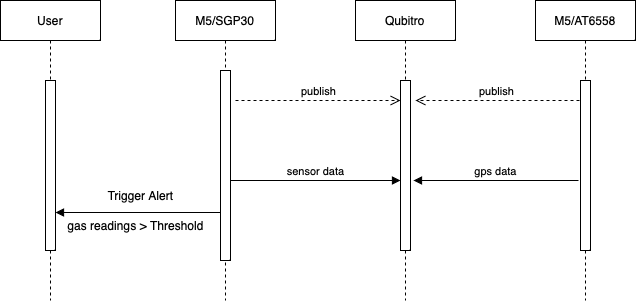

The diagram above was exported from draw.io. Its source (the exported page's mxGraphModel, read from the mxfile embedded in the PNG):
<mxGraphModel dx="954" dy="622" grid="1" gridSize="10" guides="1" tooltips="1" connect="1" arrows="1" fold="1" page="1" pageScale="1" pageWidth="850" pageHeight="1100" math="0" shadow="0">
  <root>
    <mxCell id="0" />
    <mxCell id="1" parent="0" />
    <mxCell id="aM9ryv3xv72pqoxQDRHE-1" value="M5/SGP30" style="shape=umlLifeline;perimeter=lifelinePerimeter;whiteSpace=wrap;html=1;container=0;dropTarget=0;collapsible=0;recursiveResize=0;outlineConnect=0;portConstraint=eastwest;newEdgeStyle={&quot;edgeStyle&quot;:&quot;elbowEdgeStyle&quot;,&quot;elbow&quot;:&quot;vertical&quot;,&quot;curved&quot;:0,&quot;rounded&quot;:0};" parent="1" vertex="1">
      <mxGeometry x="880" y="180" width="100" height="300" as="geometry" />
    </mxCell>
    <mxCell id="aM9ryv3xv72pqoxQDRHE-2" value="" style="html=1;points=[];perimeter=orthogonalPerimeter;outlineConnect=0;targetShapes=umlLifeline;portConstraint=eastwest;newEdgeStyle={&quot;edgeStyle&quot;:&quot;elbowEdgeStyle&quot;,&quot;elbow&quot;:&quot;vertical&quot;,&quot;curved&quot;:0,&quot;rounded&quot;:0};" parent="aM9ryv3xv72pqoxQDRHE-1" vertex="1">
      <mxGeometry x="45" y="70" width="10" height="190" as="geometry" />
    </mxCell>
    <mxCell id="aM9ryv3xv72pqoxQDRHE-5" value="Qubitro" style="shape=umlLifeline;perimeter=lifelinePerimeter;whiteSpace=wrap;html=1;container=0;dropTarget=0;collapsible=0;recursiveResize=0;outlineConnect=0;portConstraint=eastwest;newEdgeStyle={&quot;edgeStyle&quot;:&quot;elbowEdgeStyle&quot;,&quot;elbow&quot;:&quot;vertical&quot;,&quot;curved&quot;:0,&quot;rounded&quot;:0};" parent="1" vertex="1">
      <mxGeometry x="1060" y="180" width="100" height="300" as="geometry" />
    </mxCell>
    <mxCell id="aM9ryv3xv72pqoxQDRHE-6" value="" style="html=1;points=[];perimeter=orthogonalPerimeter;outlineConnect=0;targetShapes=umlLifeline;portConstraint=eastwest;newEdgeStyle={&quot;edgeStyle&quot;:&quot;elbowEdgeStyle&quot;,&quot;elbow&quot;:&quot;vertical&quot;,&quot;curved&quot;:0,&quot;rounded&quot;:0};" parent="aM9ryv3xv72pqoxQDRHE-5" vertex="1">
      <mxGeometry x="45" y="80" width="10" height="170" as="geometry" />
    </mxCell>
    <mxCell id="aM9ryv3xv72pqoxQDRHE-7" value="sensor data" style="html=1;verticalAlign=bottom;endArrow=block;edgeStyle=elbowEdgeStyle;elbow=vertical;curved=0;rounded=0;" parent="1" edge="1">
      <mxGeometry x="0.0017" relative="1" as="geometry">
        <mxPoint x="935" y="360" as="sourcePoint" />
        <Array as="points">
          <mxPoint x="1020" y="360" />
        </Array>
        <mxPoint x="1105" y="360" as="targetPoint" />
        <mxPoint as="offset" />
      </mxGeometry>
    </mxCell>
    <mxCell id="aM9ryv3xv72pqoxQDRHE-8" value="" style="html=1;verticalAlign=bottom;endArrow=open;dashed=1;endSize=8;edgeStyle=elbowEdgeStyle;elbow=vertical;curved=0;rounded=0;" parent="1" edge="1">
      <mxGeometry relative="1" as="geometry">
        <mxPoint x="1120" y="280" as="targetPoint" />
        <Array as="points">
          <mxPoint x="1215" y="280" />
        </Array>
        <mxPoint x="1290" y="280" as="sourcePoint" />
      </mxGeometry>
    </mxCell>
    <mxCell id="W5P-3TSbWsdkgKN8bGUH-20" value="publish" style="edgeLabel;html=1;align=center;verticalAlign=middle;resizable=0;points=[];" vertex="1" connectable="0" parent="aM9ryv3xv72pqoxQDRHE-8">
      <mxGeometry x="0.1647" y="-2" relative="1" as="geometry">
        <mxPoint x="9" y="-8" as="offset" />
      </mxGeometry>
    </mxCell>
    <mxCell id="W5P-3TSbWsdkgKN8bGUH-1" value="M5/AT6558" style="shape=umlLifeline;perimeter=lifelinePerimeter;whiteSpace=wrap;html=1;container=0;dropTarget=0;collapsible=0;recursiveResize=0;outlineConnect=0;portConstraint=eastwest;newEdgeStyle={&quot;edgeStyle&quot;:&quot;elbowEdgeStyle&quot;,&quot;elbow&quot;:&quot;vertical&quot;,&quot;curved&quot;:0,&quot;rounded&quot;:0};" vertex="1" parent="1">
      <mxGeometry x="1240" y="180" width="100" height="300" as="geometry" />
    </mxCell>
    <mxCell id="W5P-3TSbWsdkgKN8bGUH-2" value="" style="html=1;points=[];perimeter=orthogonalPerimeter;outlineConnect=0;targetShapes=umlLifeline;portConstraint=eastwest;newEdgeStyle={&quot;edgeStyle&quot;:&quot;elbowEdgeStyle&quot;,&quot;elbow&quot;:&quot;vertical&quot;,&quot;curved&quot;:0,&quot;rounded&quot;:0};" vertex="1" parent="W5P-3TSbWsdkgKN8bGUH-1">
      <mxGeometry x="45" y="80" width="10" height="170" as="geometry" />
    </mxCell>
    <mxCell id="W5P-3TSbWsdkgKN8bGUH-3" value="gps data" style="html=1;verticalAlign=bottom;endArrow=block;edgeStyle=elbowEdgeStyle;elbow=vertical;curved=0;rounded=0;" edge="1" parent="1">
      <mxGeometry relative="1" as="geometry">
        <mxPoint x="1283" y="360" as="sourcePoint" />
        <Array as="points">
          <mxPoint x="1208" y="360" />
        </Array>
        <mxPoint x="1118" y="360" as="targetPoint" />
      </mxGeometry>
    </mxCell>
    <mxCell id="W5P-3TSbWsdkgKN8bGUH-10" value="User" style="shape=umlLifeline;perimeter=lifelinePerimeter;whiteSpace=wrap;html=1;container=0;dropTarget=0;collapsible=0;recursiveResize=0;outlineConnect=0;portConstraint=eastwest;newEdgeStyle={&quot;edgeStyle&quot;:&quot;elbowEdgeStyle&quot;,&quot;elbow&quot;:&quot;vertical&quot;,&quot;curved&quot;:0,&quot;rounded&quot;:0};" vertex="1" parent="1">
      <mxGeometry x="705" y="180" width="100" height="300" as="geometry" />
    </mxCell>
    <mxCell id="W5P-3TSbWsdkgKN8bGUH-11" value="" style="html=1;points=[];perimeter=orthogonalPerimeter;outlineConnect=0;targetShapes=umlLifeline;portConstraint=eastwest;newEdgeStyle={&quot;edgeStyle&quot;:&quot;elbowEdgeStyle&quot;,&quot;elbow&quot;:&quot;vertical&quot;,&quot;curved&quot;:0,&quot;rounded&quot;:0};" vertex="1" parent="W5P-3TSbWsdkgKN8bGUH-10">
      <mxGeometry x="45" y="80" width="10" height="170" as="geometry" />
    </mxCell>
    <mxCell id="W5P-3TSbWsdkgKN8bGUH-12" value="" style="html=1;verticalAlign=bottom;endArrow=block;edgeStyle=elbowEdgeStyle;elbow=vertical;curved=0;rounded=0;" edge="1" parent="1">
      <mxGeometry x="-0.0026" relative="1" as="geometry">
        <mxPoint x="925" y="392" as="sourcePoint" />
        <Array as="points">
          <mxPoint x="850" y="392" />
        </Array>
        <mxPoint x="760" y="392" as="targetPoint" />
        <mxPoint as="offset" />
      </mxGeometry>
    </mxCell>
    <mxCell id="W5P-3TSbWsdkgKN8bGUH-13" value="Trigger Alert" style="text;html=1;align=center;verticalAlign=middle;resizable=0;points=[];autosize=1;strokeColor=none;fillColor=none;" vertex="1" parent="1">
      <mxGeometry x="800" y="360" width="90" height="30" as="geometry" />
    </mxCell>
    <mxCell id="W5P-3TSbWsdkgKN8bGUH-19" value="publish" style="html=1;verticalAlign=bottom;endArrow=open;dashed=1;endSize=8;edgeStyle=elbowEdgeStyle;elbow=vertical;curved=0;rounded=0;" edge="1" parent="1">
      <mxGeometry relative="1" as="geometry">
        <mxPoint x="1105" y="280" as="targetPoint" />
        <Array as="points">
          <mxPoint x="1020" y="280" />
        </Array>
        <mxPoint x="940" y="280" as="sourcePoint" />
      </mxGeometry>
    </mxCell>
    <mxCell id="W5P-3TSbWsdkgKN8bGUH-21" value="gas readings &amp;gt; Threshold" style="text;html=1;align=center;verticalAlign=middle;resizable=0;points=[];autosize=1;strokeColor=none;fillColor=none;" vertex="1" parent="1">
      <mxGeometry x="760" y="390" width="160" height="30" as="geometry" />
    </mxCell>
  </root>
</mxGraphModel>